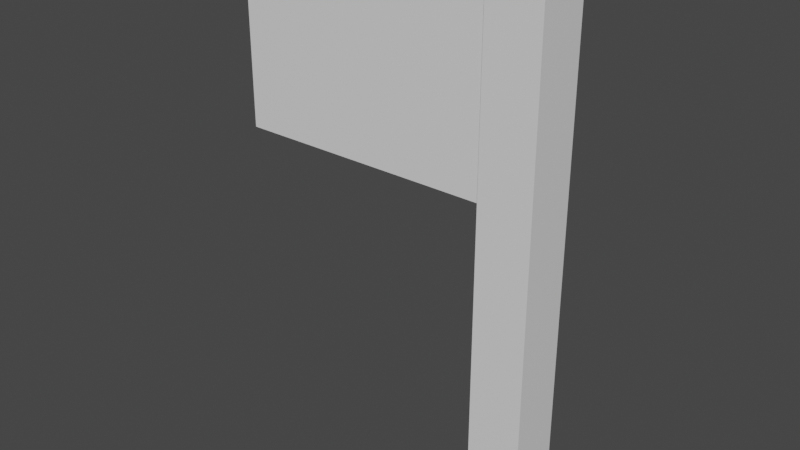 # Source: Flag.blend  (saved by Blender 2.80.75; exported with 4.5.12 LTS)
import bpy
from mathutils import Matrix  # noqa: F401  (used for matrix-valued properties, if any)

bpy.ops.wm.read_factory_settings(use_empty=True)
scene = bpy.context.scene
scene.name = 'Scene'

# ---- collections
col_collection = bpy.data.collections.new('Collection'); scene.collection.children.link(col_collection)

# ---- materials (node trees are filled in below, after node groups)
mat_material = bpy.data.materials.new('Material')
mat_material.alpha_threshold = 0.0
mat_material.use_transparent_shadow = False
mat_material.line_color = (0.0, 0.0, 0.0, 1.0)
mat_flagcolour = bpy.data.materials.new('FlagColour')
mat_flagcolour.use_transparent_shadow = False

# ---- material node trees
mat_material.use_nodes = True; mat_material.node_tree.nodes.clear()
_N = mat_material.node_tree.nodes; _L = mat_material.node_tree.links
n0 = _N.new('ShaderNodeOutputMaterial'); n0.name = 'Material Output'; n0.location = (300, 300)
n1 = _N.new('ShaderNodeBsdfPrincipled'); n1.name = 'Principled BSDF'; n1.location = (10, 300)
n1.distribution = 'GGX'
n1.subsurface_method = 'BURLEY'
n1.inputs[2].default_value = 0.4
n1.inputs[3].default_value = 1.45
n1.inputs[27].default_value = (0.0, 0.0, 0.0, 1.0)
n1.inputs[28].default_value = 1.0
_L.new(n1.outputs[0], n0.inputs[0])
n0.is_active_output = True
mat_flagcolour.use_nodes = True; mat_flagcolour.node_tree.nodes.clear()
_N = mat_flagcolour.node_tree.nodes; _L = mat_flagcolour.node_tree.links
n0 = _N.new('ShaderNodeOutputMaterial'); n0.name = 'Material Output'; n0.location = (300, 300)
n1 = _N.new('ShaderNodeBsdfPrincipled'); n1.name = 'Principled BSDF'; n1.location = (10, 300)
n1.distribution = 'GGX'
n1.subsurface_method = 'BURLEY'
n1.inputs[3].default_value = 1.45
n1.inputs[27].default_value = (0.0, 0.0, 0.0, 1.0)
n1.inputs[28].default_value = 1.0
_L.new(n1.outputs[0], n0.inputs[0])
n0.is_active_output = True

# ---- world
world_world = bpy.data.worlds.new('World'); scene.world = world_world
world_world.use_nodes = True; world_world.node_tree.nodes.clear()
_N = world_world.node_tree.nodes; _L = world_world.node_tree.links
n0 = _N.new('ShaderNodeOutputWorld'); n0.name = 'World Output'; n0.location = (300, 300)
n1 = _N.new('ShaderNodeBackground'); n1.name = 'Background'; n1.location = (10, 300)
n1.inputs[0].default_value = (0.05088, 0.05088, 0.05088, 1.0)
_L.new(n1.outputs[0], n0.inputs[0])
n0.is_active_output = True
world_world.color = (0.05088, 0.05088, 0.05088)
world_world.use_sun_shadow = False
world_world.sun_shadow_jitter_overblur = 0.0

# ---- meshes
me_cube = bpy.data.meshes.new('Cube')
me_cube.from_pydata([(1.0, 1.0, 1.0), (1.0, 1.0, -1.0), (1.0, -1.0, 1.0), (1.0, -1.0, -1.0), (-1.0, 1.0, 1.0), (-1.0, 1.0, -1.0), (-1.0, -1.0, 1.0), (-1.0, -1.0, -1.0), (1.0, 1.0, 0.2045), (-1.0, -1.0, 0.2045), (1.0, -1.0, 0.2045), (-1.0, 1.0, 0.2045), (-1.0, -0.9206, 0.2361), (-1.0, -0.9206, 0.9684), (-1.0, 0.9206, 0.9684), (-1.0, 0.9206, 0.2361), (-10.76, -0.9206, 0.2361), (-10.76, -0.9206, 0.9684), (-10.76, 0.9206, 0.9684), (-10.76, 0.9206, 0.2361)], [], [(0, 4, 6, 2), (10, 2, 6, 9), (6, 4, 14, 13), (5, 1, 3, 7), (8, 0, 2, 10), (11, 4, 0, 8), (5, 11, 8, 1), (1, 8, 10, 3), (7, 9, 11, 5), (3, 10, 9, 7), (12, 13, 17, 16), (11, 9, 12, 15), (9, 6, 13, 12), (4, 11, 15, 14), (16, 17, 18, 19), (15, 12, 16, 19), (13, 14, 18, 17), (14, 15, 19, 18)])
me_cube.polygons.foreach_set('material_index', [0, 0, 0, 0, 0, 0, 0, 0, 0, 0, 1, 0, 0, 0, 1, 1, 1, 1])
_uv = me_cube.uv_layers.new(name='UVMap')
_uv.uv.foreach_set('vector', [0.375, 0.0, 0.625, 0.0, 0.625, 0.25, 0.375, 0.25, 0.5256, 0.25, 0.625, 0.25, 0.625, 0.5, 0.5256, 0.5, 0.625, 0.25, 0.625, 0.0, 0.625, 0.0, 0.625, 0.25, 0.375, 0.75, 0.625, 0.75, 0.625, 1.0, 0.375, 1.0, 0.2756, 0.5, 0.375, 0.5, 0.375, 0.75, 0.2756, 0.75, 0.7756, 0.5, 0.875, 0.5, 0.875, 0.75, 0.7756, 0.75, 0.625, 0.5, 0.7756, 0.5, 0.7756, 0.75, 0.625, 0.75, 0.125, 0.5, 0.2756, 0.5, 0.2756, 0.75, 0.125, 0.75, 0.375, 0.5, 0.5256, 0.5, 0.5256, 0.75, 0.375, 0.75, 0.375, 0.25, 0.5256, 0.25, 0.5256, 0.5, 0.375, 0.5, 0.5256, 0.5, 0.625, 0.5, 0.625, 0.5, 0.5256, 0.5, 0.5256, 0.75, 0.5256, 0.5, 0.5256, 0.5, 0.5256, 0.75, 0.5256, 0.5, 0.625, 0.5, 0.625, 0.5, 0.5256, 0.5, 0.875, 0.5, 0.7756, 0.5, 0.7756, 0.5, 0.875, 0.5, 0.5256, 0.5, 0.625, 0.5, 0.625, 0.75, 0.5256, 0.75, 0.5256, 0.75, 0.5256, 0.5, 0.5256, 0.5, 0.5256, 0.75, 0.625, 0.25, 0.625, 0.0, 0.625, 0.0, 0.625, 0.25, 0.875, 0.5, 0.7756, 0.5, 0.7756, 0.5, 0.875, 0.5])
me_cube.materials.append(mat_material)
me_cube.materials.append(mat_flagcolour)
me_cube.use_remesh_preserve_volume = False
me_cube.use_remesh_preserve_attributes = False
me_cube.use_mirror_vertex_groups = False
me_cube.update()

# ---- objects
ob_cube = bpy.data.objects.new('Cube', me_cube)

# ---- transforms, parenting, visibility, modifiers, constraints
ob_cube.location = (0.0, 0.0, 0.0)
ob_cube.scale = (0.1, 0.1, 1.0)
ob_cube.lock_rotations_4d = False
ob_cube.empty_display_type = 'ARROWS'
ob_cube.lineart.crease_threshold = 0.0

# ---- collection membership
col_collection.objects.link(ob_cube)

# ---- scene / render settings (as saved in the file)
scene.frame_start = 1; scene.frame_end = 250; scene.frame_set(1)
scene.render.engine = 'BLENDER_EEVEE_NEXT'
scene.cycles.use_denoising = False
scene.cycles.samples = 128
scene.cycles.sampling_pattern = 'TABULATED_SOBOL'
scene.cycles.use_adaptive_sampling = False
scene.cycles.use_light_tree = False
scene.view_settings.view_transform = 'Filmic'
bpy.context.view_layer.update()

# ---- added for rendering (the .blend has no active camera and no usable light): camera, sun
cam_auto = bpy.data.cameras.new('AutoCamera')
cam_auto.lens = 50.0
cam_auto.sensor_width = 36.0
cam_auto.clip_end = 1000.0
ob_auto_camera = bpy.data.objects.new('AutoCamera', cam_auto)
scene.collection.objects.link(ob_auto_camera)
ob_auto_camera.location = (1.66661, -2.58529, 1.72352)
ob_auto_camera.rotation_euler = (1.09748, -7.21219e-08, 0.694738)
scene.camera = ob_auto_camera
light_auto_sun = bpy.data.lights.new('AutoSun', 'SUN')
light_auto_sun.energy = 3.0
light_auto_sun.angle = 0.0523599
ob_auto_sun = bpy.data.objects.new('AutoSun', light_auto_sun)
scene.collection.objects.link(ob_auto_sun)
ob_auto_sun.rotation_euler = (0.872665, 0.174533, 0.523599)
bpy.context.view_layer.update()
